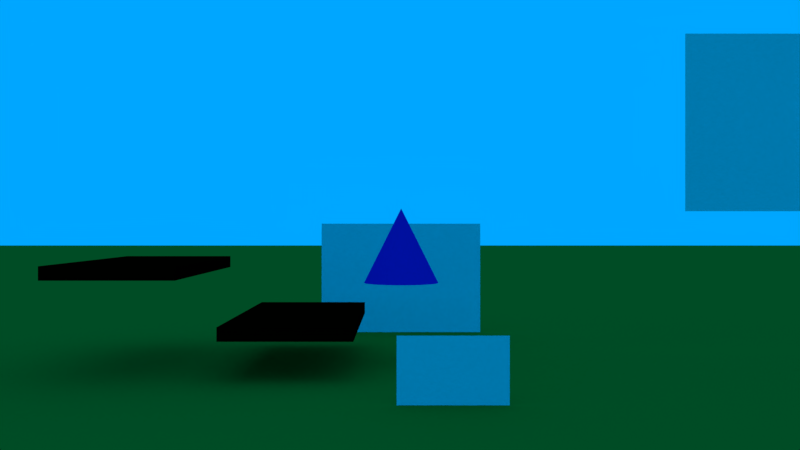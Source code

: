 # Source: demo-el-altillo.blend  (saved by Blender 2.79.0; exported with 4.5.12 LTS)
import bpy
from mathutils import Matrix  # noqa: F401  (used for matrix-valued properties, if any)

bpy.ops.wm.read_factory_settings(use_empty=True)
scene = bpy.context.scene
scene.name = 'Scene'

# ---- collections
col_collection_1 = bpy.data.collections.new('Collection 1'); scene.collection.children.link(col_collection_1)
col_collection_2 = bpy.data.collections.new('Collection 2'); scene.collection.children.link(col_collection_2)
col_collection_2.hide_render = True
col_collection_2.hide_viewport = True
col_collection_20 = bpy.data.collections.new('Collection 20'); scene.collection.children.link(col_collection_20)
col_collection_20.hide_render = True
col_collection_20.hide_viewport = True

# ---- materials (node trees are filled in below, after node groups)
mat_material_003 = bpy.data.materials.new('Material.003')
mat_material_003.alpha_threshold = 0.0
mat_material_003.use_transparent_shadow = False
mat_material_003.diffuse_color = (0.8, 0.0007126, 0.0, 1.0)
mat_material_003.roughness = 0.5
mat_material_002 = bpy.data.materials.new('Material.002')
mat_material_002.alpha_threshold = 0.0
mat_material_002.use_transparent_shadow = False
mat_material_002.diffuse_color = (0.8, 0.01681, 0.4683, 1.0)
mat_material_002.roughness = 0.5
mat_18_grass_png_image_green_picture = bpy.data.materials.new('18-grass-png-image-green-picture')
mat_18_grass_png_image_green_picture.alpha_threshold = 0.0
mat_18_grass_png_image_green_picture.use_transparent_shadow = False
mat_18_grass_png_image_green_picture.roughness = 0.5
mat_18_grass_png_image_green_picture.specular_intensity = 0.0
mat_monstruo_perfil = bpy.data.materials.new('monstruo-perfil')
mat_monstruo_perfil.alpha_threshold = 0.0
mat_monstruo_perfil.use_transparent_shadow = False
mat_monstruo_perfil.roughness = 0.5
mat_monstruo_perfil.specular_intensity = 0.0
mat_1495919183fir_tree_png_transparent_2472 = bpy.data.materials.new('1495919183fir-tree-png-transparent-2472')
mat_1495919183fir_tree_png_transparent_2472.alpha_threshold = 0.0
mat_1495919183fir_tree_png_transparent_2472.use_transparent_shadow = False
mat_1495919183fir_tree_png_transparent_2472.roughness = 0.5
mat_1495919183fir_tree_png_transparent_2472.specular_intensity = 0.0
mat_material_001 = bpy.data.materials.new('Material.001')
mat_material_001.alpha_threshold = 0.0
mat_material_001.use_transparent_shadow = False
mat_material_001.diffuse_color = (0.01402, 0.1902, 0.0188, 1.0)
mat_material_001.roughness = 0.5
mat_larva = bpy.data.materials.new('larva')
mat_larva.alpha_threshold = 0.0
mat_larva.use_transparent_shadow = False
mat_larva.roughness = 0.5
mat_material = bpy.data.materials.new('Material')
mat_material.alpha_threshold = 0.0
mat_material.use_transparent_shadow = False
mat_material.roughness = 0.5
mat_cloud1 = bpy.data.materials.new('cloud1')
mat_cloud1.alpha_threshold = 0.0
mat_cloud1.use_transparent_shadow = False
mat_cloud1.roughness = 0.5
mat_cloud1.specular_intensity = 0.0

# ---- material node trees

# ---- world
world_world = bpy.data.worlds.new('World'); scene.world = world_world
world_world.color = (0.0, 0.3839, 1.0)
world_world.use_sun_shadow = False
world_world.sun_shadow_jitter_overblur = 0.0
world_world.cycles.sampling_method = 'MANUAL'

# ---- cameras
cam_camera = bpy.data.cameras.new('Camera')
cam_camera.passepartout_alpha = 0.9943
cam_camera.clip_end = 100.0
cam_camera.lens = 35.0
cam_camera.sensor_width = 32.0
cam_camera.sensor_height = 18.0
cam_camera.ortho_scale = 7.314
cam_camera.dof.focus_distance = 0.0
cam_camera.dof.aperture_fstop = 128.0

# ---- meshes
me_cube_001 = bpy.data.meshes.new('Cube.001')
me_cube_001.from_pydata([(-1.0, -1.0, -1.0), (-1.0, -1.0, 1.0), (-1.0, 1.0, -1.0), (-1.0, 1.0, 1.0), (1.0, -1.0, -1.0), (1.0, -1.0, 1.0), (1.0, 1.0, -1.0), (1.0, 1.0, 1.0)], [], [(0, 1, 3, 2), (2, 3, 7, 6), (6, 7, 5, 4), (4, 5, 1, 0), (2, 6, 4, 0), (7, 3, 1, 5)])
me_cube_001.materials.append(mat_material_003)
me_cube_001.use_remesh_preserve_volume = False
me_cube_001.use_remesh_preserve_attributes = False
me_cube_001.use_mirror_vertex_groups = False
me_cube_001.update()
me_cube = bpy.data.meshes.new('Cube')
me_cube.from_pydata([(-1.0, -1.0, -1.0), (-1.0, -1.0, 1.0), (-1.0, 1.0, -1.0), (-1.0, 1.0, 1.0), (1.0, -1.0, -1.0), (1.0, -1.0, 1.0), (1.0, 1.0, -1.0), (1.0, 1.0, 1.0)], [], [(0, 1, 3, 2), (2, 3, 7, 6), (6, 7, 5, 4), (4, 5, 1, 0), (2, 6, 4, 0), (7, 3, 1, 5)])
me_cube.materials.append(mat_material_003)
me_cube.use_remesh_preserve_volume = False
me_cube.use_remesh_preserve_attributes = False
me_cube.use_mirror_vertex_groups = False
me_cube.update()
me_cone = bpy.data.meshes.new('Cone')
me_cone.from_pydata([(0.0, 1.0, -1.0), (0.1951, 0.9808, -1.0), (0.3827, 0.9239, -1.0), (0.5556, 0.8315, -1.0), (0.7071, 0.7071, -1.0), (0.8315, 0.5556, -1.0), (0.9239, 0.3827, -1.0), (0.9808, 0.1951, -1.0), (1.0, 7.55e-08, -1.0), (0.9808, -0.1951, -1.0), (0.9239, -0.3827, -1.0), (0.8315, -0.5556, -1.0), (0.7071, -0.7071, -1.0), (0.5556, -0.8315, -1.0), (0.3827, -0.9239, -1.0), (0.1951, -0.9808, -1.0), (-3.258e-07, -1.0, -1.0), (-0.1951, -0.9808, -1.0), (-0.3827, -0.9239, -1.0), (-0.5556, -0.8315, -1.0), (-0.7071, -0.7071, -1.0), (-0.8315, -0.5556, -1.0), (-0.9239, -0.3827, -1.0), (0.0, 0.0, 1.0), (-0.9808, -0.1951, -1.0), (-1.0, 9.656e-07, -1.0), (-0.9808, 0.1951, -1.0), (-0.9239, 0.3827, -1.0), (-0.8315, 0.5556, -1.0), (-0.7071, 0.7071, -1.0), (-0.5556, 0.8315, -1.0), (-0.3827, 0.9239, -1.0), (-0.1951, 0.9808, -1.0)], [], [(0, 23, 1), (1, 23, 2), (2, 23, 3), (3, 23, 4), (4, 23, 5), (5, 23, 6), (6, 23, 7), (7, 23, 8), (8, 23, 9), (9, 23, 10), (10, 23, 11), (11, 23, 12), (12, 23, 13), (13, 23, 14), (14, 23, 15), (15, 23, 16), (16, 23, 17), (17, 23, 18), (18, 23, 19), (19, 23, 20), (20, 23, 21), (21, 23, 22), (22, 23, 24), (24, 23, 25), (25, 23, 26), (26, 23, 27), (27, 23, 28), (28, 23, 29), (29, 23, 30), (30, 23, 31), (31, 23, 32), (32, 23, 0), (0, 1, 2, 3, 4, 5, 6, 7, 8, 9, 10, 11, 12, 13, 14, 15, 16, 17, 18, 19, 20, 21, 22, 24, 25, 26, 27, 28, 29, 30, 31, 32)])
me_cone.materials.append(mat_material_002)
me_cone.use_remesh_preserve_volume = False
me_cone.use_remesh_preserve_attributes = False
me_cone.use_mirror_vertex_groups = False
me_cone.update()
me_18_grass_png_image_green_picture_002 = bpy.data.meshes.new('18-grass-png-image-green-picture.002')
me_18_grass_png_image_green_picture_002.from_pydata([(-0.4167, -0.3108, 0.0), (0.4167, -0.3108, 0.0), (-0.4167, 0.3108, 0.0), (0.4167, 0.3108, 0.0)], [], [(0, 1, 3, 2)])
_uv = me_18_grass_png_image_green_picture_002.uv_layers.new(name='UVMap')
_uv.uv.foreach_set('vector', [0.0, 0.0, 1.0, 0.0, 1.0, 1.0, 0.0, 1.0])
me_18_grass_png_image_green_picture_002.materials.append(mat_18_grass_png_image_green_picture)
me_18_grass_png_image_green_picture_002.use_remesh_preserve_volume = False
me_18_grass_png_image_green_picture_002.use_remesh_preserve_attributes = False
me_18_grass_png_image_green_picture_002.use_mirror_vertex_groups = False
me_18_grass_png_image_green_picture_002.update()
me_monstruo_perfil = bpy.data.meshes.new('monstruo-perfil')
me_monstruo_perfil.from_pydata([(-1.129, 7.22e-08, -1.652), (1.129, 7.22e-08, -1.652), (-1.129, -7.22e-08, 1.652), (1.129, -7.22e-08, 1.652)], [], [(0, 1, 3, 2)])
_uv = me_monstruo_perfil.uv_layers.new(name='UVMap')
_uv.uv.foreach_set('vector', [0.0, 0.0, 1.0, 0.0, 1.0, 1.0, 0.0, 1.0])
me_monstruo_perfil.materials.append(mat_monstruo_perfil)
me_monstruo_perfil.use_remesh_preserve_volume = False
me_monstruo_perfil.use_remesh_preserve_attributes = False
me_monstruo_perfil.use_mirror_vertex_groups = False
me_monstruo_perfil.update()
me_1495919183fir_tree_png_transparent_2472_002 = bpy.data.meshes.new('1495919183fir-tree-png-transparent-2472.002')
me_1495919183fir_tree_png_transparent_2472_002.from_pydata([(-0.3894, -0.02697, -4.649e-06), (0.4056, -0.02697, -4.649e-06), (-0.3894, 1.68, -4.649e-06), (0.4056, 1.68, -4.649e-06)], [], [(0, 1, 3, 2)])
_uv = me_1495919183fir_tree_png_transparent_2472_002.uv_layers.new(name='UVMap')
_uv.uv.foreach_set('vector', [0.0, 0.0, 1.0, 0.0, 1.0, 1.0, 0.0, 1.0])
me_1495919183fir_tree_png_transparent_2472_002.materials.append(mat_1495919183fir_tree_png_transparent_2472)
me_1495919183fir_tree_png_transparent_2472_002.use_remesh_preserve_volume = False
me_1495919183fir_tree_png_transparent_2472_002.use_remesh_preserve_attributes = False
me_1495919183fir_tree_png_transparent_2472_002.use_mirror_vertex_groups = False
me_1495919183fir_tree_png_transparent_2472_002.update()
me_18_grass_png_image_green_picture_001 = bpy.data.meshes.new('18-grass-png-image-green-picture.001')
me_18_grass_png_image_green_picture_001.from_pydata([(-0.4167, -0.3108, 0.0), (0.4167, -0.3108, 0.0), (-0.4167, 0.3108, 0.0), (0.4167, 0.3108, 0.0)], [], [(0, 1, 3, 2)])
_uv = me_18_grass_png_image_green_picture_001.uv_layers.new(name='UVMap')
_uv.uv.foreach_set('vector', [0.0, 0.0, 1.0, 0.0, 1.0, 1.0, 0.0, 1.0])
me_18_grass_png_image_green_picture_001.materials.append(mat_18_grass_png_image_green_picture)
me_18_grass_png_image_green_picture_001.use_remesh_preserve_volume = False
me_18_grass_png_image_green_picture_001.use_remesh_preserve_attributes = False
me_18_grass_png_image_green_picture_001.use_mirror_vertex_groups = False
me_18_grass_png_image_green_picture_001.update()
me_18_grass_png_image_green_picture = bpy.data.meshes.new('18-grass-png-image-green-picture')
me_18_grass_png_image_green_picture.from_pydata([(-0.4167, -0.3108, 0.0), (0.4167, -0.3108, 0.0), (-0.4167, 0.3108, 0.0), (0.4167, 0.3108, 0.0)], [], [(0, 1, 3, 2)])
_uv = me_18_grass_png_image_green_picture.uv_layers.new(name='UVMap')
_uv.uv.foreach_set('vector', [0.0, 0.0, 1.0, 0.0, 1.0, 1.0, 0.0, 1.0])
me_18_grass_png_image_green_picture.materials.append(mat_18_grass_png_image_green_picture)
me_18_grass_png_image_green_picture.use_remesh_preserve_volume = False
me_18_grass_png_image_green_picture.use_remesh_preserve_attributes = False
me_18_grass_png_image_green_picture.use_mirror_vertex_groups = False
me_18_grass_png_image_green_picture.update()
me_1495919183fir_tree_png_transparent_2472_001 = bpy.data.meshes.new('1495919183fir-tree-png-transparent-2472.001')
me_1495919183fir_tree_png_transparent_2472_001.from_pydata([(-0.3894, -0.02697, -4.649e-06), (0.4056, -0.02697, -4.649e-06), (-0.3894, 1.68, -4.649e-06), (0.4056, 1.68, -4.649e-06)], [], [(0, 1, 3, 2)])
_uv = me_1495919183fir_tree_png_transparent_2472_001.uv_layers.new(name='UVMap')
_uv.uv.foreach_set('vector', [0.0, 0.0, 1.0, 0.0, 1.0, 1.0, 0.0, 1.0])
me_1495919183fir_tree_png_transparent_2472_001.materials.append(mat_1495919183fir_tree_png_transparent_2472)
me_1495919183fir_tree_png_transparent_2472_001.use_remesh_preserve_volume = False
me_1495919183fir_tree_png_transparent_2472_001.use_remesh_preserve_attributes = False
me_1495919183fir_tree_png_transparent_2472_001.use_mirror_vertex_groups = False
me_1495919183fir_tree_png_transparent_2472_001.update()
me_1495919183fir_tree_png_transparent_2472 = bpy.data.meshes.new('1495919183fir-tree-png-transparent-2472')
me_1495919183fir_tree_png_transparent_2472.from_pydata([(-0.3921, -0.02653, -1.013e-06), (0.4029, -0.02653, -1.013e-06), (-0.3921, 1.68, -1.013e-06), (0.4029, 1.68, -1.013e-06)], [], [(0, 1, 3, 2)])
_uv = me_1495919183fir_tree_png_transparent_2472.uv_layers.new(name='UVMap')
_uv.uv.foreach_set('vector', [0.0, 0.0, 1.0, 0.0, 1.0, 1.0, 0.0, 1.0])
me_1495919183fir_tree_png_transparent_2472.materials.append(mat_1495919183fir_tree_png_transparent_2472)
me_1495919183fir_tree_png_transparent_2472.use_remesh_preserve_volume = False
me_1495919183fir_tree_png_transparent_2472.use_remesh_preserve_attributes = False
me_1495919183fir_tree_png_transparent_2472.use_mirror_vertex_groups = False
me_1495919183fir_tree_png_transparent_2472.update()
me_plane = bpy.data.meshes.new('Plane')
me_plane.from_pydata([(-1.0, -1.0, 0.0), (1.0, -1.0, 0.0), (-1.0, 1.0, 0.0), (1.0, 1.0, 0.0)], [], [(0, 1, 3, 2)])
_uv = me_plane.uv_layers.new(name='UVMap')
_uv.uv.foreach_set('vector', [-13.71, -13.71, 14.71, -13.71, 14.71, 14.71, -13.71, 14.71])
me_plane.materials.append(mat_material_001)
me_plane.use_remesh_preserve_volume = False
me_plane.use_remesh_preserve_attributes = False
me_plane.use_mirror_vertex_groups = False
me_plane.update()
me_larva = bpy.data.meshes.new('larva')
me_larva.from_pydata([(-1.717, -8.865e-08, -1.174), (1.717, -8.865e-08, -1.174), (-1.717, 8.865e-08, 1.174), (1.717, 8.865e-08, 1.174)], [], [(0, 1, 3, 2)])
_uv = me_larva.uv_layers.new(name='UVMap')
_uv.uv.foreach_set('vector', [0.0, 0.0, 1.0, 0.0, 1.0, 1.0, 0.0, 1.0])
me_larva.materials.append(mat_larva)
me_larva.use_remesh_preserve_volume = False
me_larva.use_remesh_preserve_attributes = False
me_larva.use_mirror_vertex_groups = False
me_larva.update()
me_icosphere = bpy.data.meshes.new('Icosphere')
me_icosphere.from_pydata([(2.384e-07, -4.967e-09, -1.0), (0.7236, -0.5257, -0.4472), (-0.2764, -0.8506, -0.4472), (-0.8944, -4.967e-09, -0.4472), (-0.2764, 0.8506, -0.4472), (0.7236, 0.5257, -0.4472), (0.2764, -0.8506, 0.4472), (-0.7236, -0.5257, 0.4472), (-0.7236, 0.5257, 0.4472), (0.2764, 0.8506, 0.4472), (0.8944, -4.967e-09, 0.4472), (2.384e-07, -4.967e-09, 1.0), (-0.1625, -0.5, -0.8507), (0.4253, -0.309, -0.8507), (0.2629, -0.809, -0.5257), (0.8506, -4.967e-09, -0.5257), (0.4253, 0.309, -0.8507), (-0.5257, -4.967e-09, -0.8507), (-0.6882, -0.5, -0.5257), (-0.1625, 0.5, -0.8507), (-0.6882, 0.5, -0.5257), (0.2629, 0.809, -0.5257), (0.9511, -0.309, -1.788e-07), (0.9511, 0.309, -1.788e-07), (2.384e-07, -1.0, -1.788e-07), (0.5878, -0.809, -1.788e-07), (-0.9511, -0.309, -1.788e-07), (-0.5878, -0.809, -1.788e-07), (-0.5878, 0.809, -1.788e-07), (-0.9511, 0.309, -1.788e-07), (0.5878, 0.809, -1.788e-07), (2.384e-07, 1.0, -1.788e-07), (0.6882, -0.5, 0.5257), (-0.2629, -0.809, 0.5257), (-0.8506, -4.967e-09, 0.5257), (-0.2629, 0.809, 0.5257), (0.6882, 0.5, 0.5257), (0.1625, -0.5, 0.8507), (0.5257, -4.967e-09, 0.8507), (-0.4253, -0.309, 0.8507), (-0.4253, 0.309, 0.8507), (0.1625, 0.5, 0.8507)], [], [(0, 13, 12), (1, 13, 15), (0, 12, 17), (0, 17, 19), (0, 19, 16), (1, 15, 22), (2, 14, 24), (3, 18, 26), (4, 20, 28), (5, 21, 30), (1, 22, 25), (2, 24, 27), (3, 26, 29), (4, 28, 31), (5, 30, 23), (6, 32, 37), (7, 33, 39), (8, 34, 40), (9, 35, 41), (10, 36, 38), (38, 41, 11), (38, 36, 41), (36, 9, 41), (41, 40, 11), (41, 35, 40), (35, 8, 40), (40, 39, 11), (40, 34, 39), (34, 7, 39), (39, 37, 11), (39, 33, 37), (33, 6, 37), (37, 38, 11), (37, 32, 38), (32, 10, 38), (23, 36, 10), (23, 30, 36), (30, 9, 36), (31, 35, 9), (31, 28, 35), (28, 8, 35), (29, 34, 8), (29, 26, 34), (26, 7, 34), (27, 33, 7), (27, 24, 33), (24, 6, 33), (25, 32, 6), (25, 22, 32), (22, 10, 32), (30, 31, 9), (30, 21, 31), (21, 4, 31), (28, 29, 8), (28, 20, 29), (20, 3, 29), (26, 27, 7), (26, 18, 27), (18, 2, 27), (24, 25, 6), (24, 14, 25), (14, 1, 25), (22, 23, 10), (22, 15, 23), (15, 5, 23), (16, 21, 5), (16, 19, 21), (19, 4, 21), (19, 20, 4), (19, 17, 20), (17, 3, 20), (17, 18, 3), (17, 12, 18), (12, 2, 18), (15, 16, 5), (15, 13, 16), (13, 0, 16), (12, 14, 2), (12, 13, 14), (13, 1, 14)])
me_icosphere.materials.append(mat_material)
me_icosphere.use_remesh_preserve_volume = False
me_icosphere.use_remesh_preserve_attributes = False
me_icosphere.use_mirror_vertex_groups = False
me_icosphere.update()
me_cloud1 = bpy.data.meshes.new('cloud1')
me_cloud1.from_pydata([(-2.642, 7.872e-08, -1.801), (2.642, 7.872e-08, -1.801), (-2.642, -7.872e-08, 1.801), (2.642, -7.872e-08, 1.801)], [], [(0, 1, 3, 2)])
_uv = me_cloud1.uv_layers.new(name='UVMap')
_uv.uv.foreach_set('vector', [0.0, 0.0, 1.0, 0.0, 1.0, 1.0, 0.0, 1.0])
me_cloud1.materials.append(mat_cloud1)
me_cloud1.use_remesh_preserve_volume = False
me_cloud1.use_remesh_preserve_attributes = False
me_cloud1.use_mirror_vertex_groups = False
me_cloud1.update()

# ---- objects
ob_cube_001 = bpy.data.objects.new('Cube.001', me_cube_001)
ob_cube = bpy.data.objects.new('Cube', me_cube)
ob_cone = bpy.data.objects.new('Cone', me_cone)
ob_18_grass_png_image_green_picture_002 = bpy.data.objects.new('18-grass-png-image-green-picture.002', me_18_grass_png_image_green_picture_002)
ob_monstruo = bpy.data.objects.new('monstruo', me_monstruo_perfil)
ob_arbol3 = bpy.data.objects.new('arbol3', me_1495919183fir_tree_png_transparent_2472_002)
ob_inicio_nubes = bpy.data.objects.new('inicio_nubes', None)
ob_18_grass_png_image_green_picture_001 = bpy.data.objects.new('18-grass-png-image-green-picture.001', me_18_grass_png_image_green_picture_001)
ob_18_grass_png_image_green_picture = bpy.data.objects.new('18-grass-png-image-green-picture', me_18_grass_png_image_green_picture)
ob_arbol2 = bpy.data.objects.new('arbol2', me_1495919183fir_tree_png_transparent_2472_001)
ob_arbol1 = bpy.data.objects.new('arbol1', me_1495919183fir_tree_png_transparent_2472)
ob_scripts = bpy.data.objects.new('scripts', None)
ob_plane = bpy.data.objects.new('Plane', me_plane)
ob_larva = bpy.data.objects.new('larva', me_larva)
ob_camera = bpy.data.objects.new('Camera', cam_camera)
ob_ico1 = bpy.data.objects.new('ico1', me_icosphere)
ob_cloud1 = bpy.data.objects.new('cloud1', me_cloud1)

# ---- transforms, parenting, visibility, modifiers, constraints
ob_cube_001.location = (4.311, 0.0, 1.616)
ob_cube_001.scale = (1.0, 2.1, 0.1055)
ob_cube_001.lineart.crease_threshold = 0.0
ob_cube.location = (1.702, 0.0, 0.7231)
ob_cube.scale = (1.0, 2.1, 0.1055)
ob_cube.lineart.crease_threshold = 0.0
ob_cone.location = (0.0, 0.0, 1.974)
ob_cone.scale = (0.6319, 0.6319, 0.6319)
ob_cone.lineart.crease_threshold = 0.0
ob_18_grass_png_image_green_picture_002.location = (-0.6655, -3.607, 0.3546)
ob_18_grass_png_image_green_picture_002.rotation_euler = (1.571, 0.0, 0.0)
ob_18_grass_png_image_green_picture_002.scale = (1.751, 1.751, 1.751)
ob_18_grass_png_image_green_picture_002.lineart.crease_threshold = 0.0
ob_monstruo.location = (-6.416, 1.394, 4.234)
ob_monstruo.lineart.crease_threshold = 0.0
ob_arbol3.location = (1.327, -8.077, 0.2697)
ob_arbol3.rotation_euler = (1.571, 0.0, 0.0)
ob_arbol3.scale = (0.0, 0.0, 0.0)
ob_arbol3.lineart.crease_threshold = 0.0
ob_inicio_nubes.location = (0.0, 27.85, 7.652)
ob_inicio_nubes.empty_image_offset = (0.0, 0.0)
ob_inicio_nubes.lineart.crease_threshold = 0.0
ob_18_grass_png_image_green_picture_001.location = (0.9392, -15.65, 0.3546)
ob_18_grass_png_image_green_picture_001.rotation_euler = (1.571, 0.0, 0.0)
ob_18_grass_png_image_green_picture_001.scale = (1.751, 1.751, 1.751)
ob_18_grass_png_image_green_picture_001.lineart.crease_threshold = 0.0
ob_18_grass_png_image_green_picture.location = (-3.665, -9.695, 0.3546)
ob_18_grass_png_image_green_picture.rotation_euler = (1.571, 0.0, 0.0)
ob_18_grass_png_image_green_picture.scale = (1.751, 1.751, 1.751)
ob_18_grass_png_image_green_picture.lineart.crease_threshold = 0.0
ob_arbol2.location = (2.523, 10.16, 0.2697)
ob_arbol2.rotation_euler = (1.571, 0.0, 0.0)
ob_arbol2.scale = (0.0, 0.0, 0.0)
ob_arbol2.lineart.crease_threshold = 0.0
ob_arbol1.location = (-4.044, 5.67, 0.2653)
ob_arbol1.rotation_euler = (1.571, 0.0, 0.0)
ob_arbol1.scale = (0.0, 0.0, 0.0)
ob_arbol1.lineart.crease_threshold = 0.0
ob_scripts.location = (0.0, 0.0, -4.413)
ob_scripts.empty_image_offset = (0.0, 0.0)
ob_scripts.lineart.crease_threshold = 0.0
ob_plane.location = (1.241, 2.295, 0.0)
ob_plane.scale = (226.6, 226.6, 226.6)
ob_plane.lineart.crease_threshold = 0.0
ob_larva.location = (1.109e-15, 4.065, 1.18)
ob_larva.scale = (-1.0, 1.0, 1.0)
ob_larva.lineart.crease_threshold = 0.0
ob_camera.parent = ob_larva
ob_camera.location = (-0.01987, -18.95, 1.142)
ob_camera.rotation_euler = (1.571, 2.22e-16, 2.22e-16)
ob_camera.lock_rotations_4d = False
ob_camera.empty_display_type = 'ARROWS'
ob_camera.color = (0.0, 0.0, 0.0, 0.0)
ob_camera.display_type = 'WIRE'
ob_camera.lineart.crease_threshold = 0.0
ob_ico1.location = (-7.582, 7.833, 2.89)
ob_ico1.lineart.crease_threshold = 0.0
ob_cloud1.location = (0.0, -5.387e-08, 2.402)
ob_cloud1.scale = (3.0, 3.0, 3.0)
ob_cloud1.lineart.crease_threshold = 0.0

# ---- collection membership
col_collection_1.objects.link(ob_cube_001)
col_collection_1.objects.link(ob_cube)
col_collection_1.objects.link(ob_cone)
col_collection_1.objects.link(ob_18_grass_png_image_green_picture_002)
col_collection_1.objects.link(ob_monstruo)
col_collection_1.objects.link(ob_arbol3)
col_collection_1.objects.link(ob_inicio_nubes)
col_collection_1.objects.link(ob_18_grass_png_image_green_picture_001)
col_collection_1.objects.link(ob_18_grass_png_image_green_picture)
col_collection_1.objects.link(ob_arbol2)
col_collection_1.objects.link(ob_arbol1)
col_collection_1.objects.link(ob_scripts)
col_collection_1.objects.link(ob_plane)
col_collection_1.objects.link(ob_larva)
col_collection_1.objects.link(ob_camera)
col_collection_2.objects.link(ob_ico1)
col_collection_20.objects.link(ob_cloud1)

# ---- scene / render settings (as saved in the file)
scene.camera = ob_camera
scene.frame_start = 1; scene.frame_end = 250; scene.frame_set(1)
scene.render.engine = 'BLENDER_EEVEE_NEXT'
scene.render.resolution_percentage = 50
scene.render.dither_intensity = 0.0
scene.cycles.use_denoising = False
scene.cycles.samples = 128
scene.cycles.sampling_pattern = 'TABULATED_SOBOL'
scene.cycles.light_sampling_threshold = 0.0
scene.cycles.use_adaptive_sampling = False
scene.cycles.use_light_tree = False
scene.cycles.blur_glossy = 0.0
scene.cycles.sample_clamp_indirect = 0.0
scene.view_settings.view_transform = 'Standard'
bpy.context.view_layer.update()
